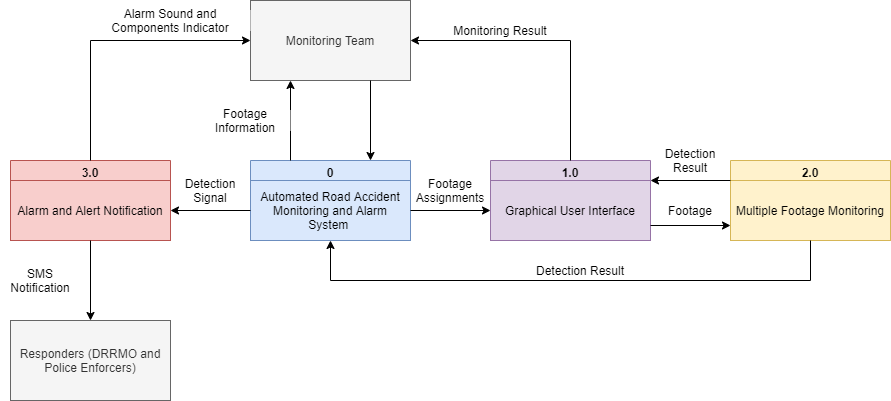

The diagram above was exported from draw.io. Its source (the exported page's mxGraphModel, read from the mxfile embedded in the PNG):
<mxGraphModel dx="3122" dy="814" grid="1" gridSize="10" guides="1" tooltips="1" connect="1" arrows="1" fold="1" page="1" pageScale="1" pageWidth="1700" pageHeight="1100" math="0" shadow="0">
  <root>
    <mxCell id="0" />
    <mxCell id="1" parent="0" />
    <mxCell id="wY4W5L_KyrM1qTeG1Z5V-9" value="0" style="swimlane;fillColor=#dae8fc;strokeColor=#6c8ebf;" parent="1" vertex="1">
      <mxGeometry x="120" y="360" width="160" height="80" as="geometry" />
    </mxCell>
    <mxCell id="wY4W5L_KyrM1qTeG1Z5V-10" value="Automated Road Accident Monitoring and Alarm System&amp;nbsp;" style="text;html=1;strokeColor=#6c8ebf;fillColor=#dae8fc;align=center;verticalAlign=middle;whiteSpace=wrap;rounded=0;" parent="wY4W5L_KyrM1qTeG1Z5V-9" vertex="1">
      <mxGeometry y="20" width="160" height="60" as="geometry" />
    </mxCell>
    <mxCell id="wY4W5L_KyrM1qTeG1Z5V-13" value="Monitoring Team" style="rounded=0;whiteSpace=wrap;html=1;fillColor=#f5f5f5;strokeColor=#666666;fontColor=#333333;" parent="1" vertex="1">
      <mxGeometry x="120" y="200" width="160" height="80" as="geometry" />
    </mxCell>
    <mxCell id="EQ1NW8W74IFiUwXJWNLA-1" value="1.0" style="swimlane;fillColor=#e1d5e7;strokeColor=#9673a6;" parent="1" vertex="1">
      <mxGeometry x="360" y="360" width="160" height="80" as="geometry" />
    </mxCell>
    <mxCell id="EQ1NW8W74IFiUwXJWNLA-2" value="Graphical User Interface" style="text;html=1;strokeColor=#9673a6;fillColor=#e1d5e7;align=center;verticalAlign=middle;whiteSpace=wrap;rounded=0;" parent="EQ1NW8W74IFiUwXJWNLA-1" vertex="1">
      <mxGeometry y="20" width="160" height="60" as="geometry" />
    </mxCell>
    <mxCell id="EQ1NW8W74IFiUwXJWNLA-3" value="2.0" style="swimlane;fillColor=#fff2cc;strokeColor=#d6b656;" parent="1" vertex="1">
      <mxGeometry x="600" y="360" width="160" height="80" as="geometry" />
    </mxCell>
    <mxCell id="EQ1NW8W74IFiUwXJWNLA-4" value="Multiple Footage Monitoring" style="text;html=1;strokeColor=#d6b656;fillColor=#fff2cc;align=center;verticalAlign=middle;whiteSpace=wrap;rounded=0;" parent="EQ1NW8W74IFiUwXJWNLA-3" vertex="1">
      <mxGeometry y="20" width="160" height="60" as="geometry" />
    </mxCell>
    <mxCell id="OrtaLChPkD9cHsrEivuQ-1" value="" style="endArrow=classic;html=1;entryX=0.25;entryY=1;entryDx=0;entryDy=0;exitX=0.25;exitY=0;exitDx=0;exitDy=0;" parent="1" source="wY4W5L_KyrM1qTeG1Z5V-9" target="wY4W5L_KyrM1qTeG1Z5V-13" edge="1">
      <mxGeometry width="50" height="50" relative="1" as="geometry">
        <mxPoint x="400" y="420" as="sourcePoint" />
        <mxPoint x="450" y="370" as="targetPoint" />
      </mxGeometry>
    </mxCell>
    <mxCell id="OrtaLChPkD9cHsrEivuQ-2" value="" style="endArrow=classic;html=1;exitX=0.75;exitY=1;exitDx=0;exitDy=0;entryX=0.75;entryY=0;entryDx=0;entryDy=0;" parent="1" source="wY4W5L_KyrM1qTeG1Z5V-13" target="wY4W5L_KyrM1qTeG1Z5V-9" edge="1">
      <mxGeometry width="50" height="50" relative="1" as="geometry">
        <mxPoint x="400" y="420" as="sourcePoint" />
        <mxPoint x="450" y="370" as="targetPoint" />
      </mxGeometry>
    </mxCell>
    <mxCell id="OrtaLChPkD9cHsrEivuQ-3" value="Footage Information" style="text;html=1;strokeColor=none;align=center;verticalAlign=middle;whiteSpace=wrap;rounded=0;fillColor=#ffffff;" parent="1" vertex="1">
      <mxGeometry x="70" y="310" width="90" height="20" as="geometry" />
    </mxCell>
    <mxCell id="OrtaLChPkD9cHsrEivuQ-6" value="Footage Assignments" style="text;html=1;strokeColor=none;fillColor=none;align=center;verticalAlign=middle;whiteSpace=wrap;rounded=0;" parent="1" vertex="1">
      <mxGeometry x="280" y="380" width="80" height="20" as="geometry" />
    </mxCell>
    <mxCell id="OrtaLChPkD9cHsrEivuQ-7" value="3.0" style="swimlane;fillColor=#f8cecc;strokeColor=#b85450;" parent="1" vertex="1">
      <mxGeometry x="-120" y="360" width="160" height="80" as="geometry" />
    </mxCell>
    <mxCell id="OrtaLChPkD9cHsrEivuQ-8" value="Alarm and Alert Notification" style="text;html=1;strokeColor=#b85450;fillColor=#f8cecc;align=center;verticalAlign=middle;whiteSpace=wrap;rounded=0;" parent="OrtaLChPkD9cHsrEivuQ-7" vertex="1">
      <mxGeometry y="20" width="160" height="60" as="geometry" />
    </mxCell>
    <mxCell id="OrtaLChPkD9cHsrEivuQ-9" value="" style="endArrow=classic;html=1;entryX=1;entryY=0.5;entryDx=0;entryDy=0;exitX=0.5;exitY=0;exitDx=0;exitDy=0;rounded=0;" parent="1" source="EQ1NW8W74IFiUwXJWNLA-1" target="wY4W5L_KyrM1qTeG1Z5V-13" edge="1">
      <mxGeometry width="50" height="50" relative="1" as="geometry">
        <mxPoint x="420" y="340" as="sourcePoint" />
        <mxPoint x="470" y="290" as="targetPoint" />
        <Array as="points">
          <mxPoint x="440" y="240" />
        </Array>
      </mxGeometry>
    </mxCell>
    <mxCell id="OrtaLChPkD9cHsrEivuQ-10" value="Monitoring Result" style="text;html=1;strokeColor=none;fillColor=none;align=center;verticalAlign=middle;whiteSpace=wrap;rounded=0;" parent="1" vertex="1">
      <mxGeometry x="320" y="220" width="100" height="20" as="geometry" />
    </mxCell>
    <mxCell id="OrtaLChPkD9cHsrEivuQ-11" value="" style="endArrow=classic;html=1;entryX=1;entryY=0.5;entryDx=0;entryDy=0;exitX=0;exitY=0.5;exitDx=0;exitDy=0;" parent="1" source="wY4W5L_KyrM1qTeG1Z5V-10" target="OrtaLChPkD9cHsrEivuQ-8" edge="1">
      <mxGeometry width="50" height="50" relative="1" as="geometry">
        <mxPoint x="50" y="495" as="sourcePoint" />
        <mxPoint x="100" y="445" as="targetPoint" />
      </mxGeometry>
    </mxCell>
    <mxCell id="OrtaLChPkD9cHsrEivuQ-12" value="Detection Signal" style="text;html=1;strokeColor=none;fillColor=none;align=center;verticalAlign=middle;whiteSpace=wrap;rounded=0;" parent="1" vertex="1">
      <mxGeometry x="60" y="380" width="40" height="20" as="geometry" />
    </mxCell>
    <mxCell id="OrtaLChPkD9cHsrEivuQ-13" value="" style="endArrow=classic;html=1;entryX=1;entryY=0.25;entryDx=0;entryDy=0;exitX=0;exitY=0;exitDx=0;exitDy=0;" parent="1" source="EQ1NW8W74IFiUwXJWNLA-4" target="EQ1NW8W74IFiUwXJWNLA-1" edge="1">
      <mxGeometry width="50" height="50" relative="1" as="geometry">
        <mxPoint x="510" y="300" as="sourcePoint" />
        <mxPoint x="560" y="250" as="targetPoint" />
      </mxGeometry>
    </mxCell>
    <mxCell id="OrtaLChPkD9cHsrEivuQ-14" value="" style="endArrow=classic;html=1;entryX=0;entryY=0.5;entryDx=0;entryDy=0;exitX=1;exitY=0.5;exitDx=0;exitDy=0;" parent="1" source="wY4W5L_KyrM1qTeG1Z5V-10" target="EQ1NW8W74IFiUwXJWNLA-2" edge="1">
      <mxGeometry width="50" height="50" relative="1" as="geometry">
        <mxPoint x="270" y="520" as="sourcePoint" />
        <mxPoint x="320" y="470" as="targetPoint" />
      </mxGeometry>
    </mxCell>
    <mxCell id="OrtaLChPkD9cHsrEivuQ-15" style="edgeStyle=orthogonalEdgeStyle;rounded=0;orthogonalLoop=1;jettySize=auto;html=1;exitX=0.5;exitY=1;exitDx=0;exitDy=0;" parent="1" source="OrtaLChPkD9cHsrEivuQ-6" target="OrtaLChPkD9cHsrEivuQ-6" edge="1">
      <mxGeometry relative="1" as="geometry" />
    </mxCell>
    <mxCell id="OrtaLChPkD9cHsrEivuQ-16" value="" style="endArrow=classic;html=1;entryX=0;entryY=0.75;entryDx=0;entryDy=0;exitX=1;exitY=0.75;exitDx=0;exitDy=0;" parent="1" source="EQ1NW8W74IFiUwXJWNLA-2" target="EQ1NW8W74IFiUwXJWNLA-4" edge="1">
      <mxGeometry width="50" height="50" relative="1" as="geometry">
        <mxPoint x="510" y="540" as="sourcePoint" />
        <mxPoint x="560" y="490" as="targetPoint" />
      </mxGeometry>
    </mxCell>
    <mxCell id="OrtaLChPkD9cHsrEivuQ-17" value="Footage" style="text;html=1;strokeColor=none;fillColor=none;align=center;verticalAlign=middle;whiteSpace=wrap;rounded=0;" parent="1" vertex="1">
      <mxGeometry x="520" y="400" width="80" height="20" as="geometry" />
    </mxCell>
    <mxCell id="OrtaLChPkD9cHsrEivuQ-18" value="Detection Result" style="text;html=1;strokeColor=none;fillColor=none;align=center;verticalAlign=middle;whiteSpace=wrap;rounded=0;" parent="1" vertex="1">
      <mxGeometry x="520" y="350" width="80" height="20" as="geometry" />
    </mxCell>
    <mxCell id="OrtaLChPkD9cHsrEivuQ-19" value="" style="endArrow=classic;html=1;entryX=0.5;entryY=1;entryDx=0;entryDy=0;exitX=0.5;exitY=1;exitDx=0;exitDy=0;rounded=0;" parent="1" source="EQ1NW8W74IFiUwXJWNLA-4" target="wY4W5L_KyrM1qTeG1Z5V-10" edge="1">
      <mxGeometry width="50" height="50" relative="1" as="geometry">
        <mxPoint x="330" y="480" as="sourcePoint" />
        <mxPoint x="380" y="430" as="targetPoint" />
        <Array as="points">
          <mxPoint x="680" y="480" />
          <mxPoint x="200" y="480" />
        </Array>
      </mxGeometry>
    </mxCell>
    <mxCell id="OrtaLChPkD9cHsrEivuQ-20" value="Detection Result" style="text;html=1;strokeColor=none;fillColor=none;align=center;verticalAlign=middle;whiteSpace=wrap;rounded=0;" parent="1" vertex="1">
      <mxGeometry x="380" y="460" width="140" height="20" as="geometry" />
    </mxCell>
    <mxCell id="OrtaLChPkD9cHsrEivuQ-21" value="Responders (DRRMO and Police Enforcers)" style="rounded=0;whiteSpace=wrap;html=1;fillColor=#f5f5f5;strokeColor=#666666;fontColor=#333333;" parent="1" vertex="1">
      <mxGeometry x="-120" y="520" width="160" height="80" as="geometry" />
    </mxCell>
    <mxCell id="OrtaLChPkD9cHsrEivuQ-23" value="Alarm Sound and Components Indicator" style="text;html=1;strokeColor=none;align=center;verticalAlign=middle;whiteSpace=wrap;rounded=0;fillColor=#ffffff;" parent="1" vertex="1">
      <mxGeometry x="-40" y="210" width="160" height="20" as="geometry" />
    </mxCell>
    <mxCell id="OrtaLChPkD9cHsrEivuQ-24" value="" style="edgeStyle=orthogonalEdgeStyle;rounded=0;orthogonalLoop=1;jettySize=auto;html=1;" parent="1" source="OrtaLChPkD9cHsrEivuQ-8" target="OrtaLChPkD9cHsrEivuQ-21" edge="1">
      <mxGeometry relative="1" as="geometry" />
    </mxCell>
    <mxCell id="OrtaLChPkD9cHsrEivuQ-25" value="" style="endArrow=classic;html=1;entryX=0;entryY=0.5;entryDx=0;entryDy=0;exitX=0.5;exitY=0;exitDx=0;exitDy=0;rounded=0;" parent="1" source="OrtaLChPkD9cHsrEivuQ-7" target="wY4W5L_KyrM1qTeG1Z5V-13" edge="1">
      <mxGeometry width="50" height="50" relative="1" as="geometry">
        <mxPoint x="180" y="410" as="sourcePoint" />
        <mxPoint x="230" y="360" as="targetPoint" />
        <Array as="points">
          <mxPoint x="-40" y="240" />
        </Array>
      </mxGeometry>
    </mxCell>
    <mxCell id="OrtaLChPkD9cHsrEivuQ-27" value="SMS Notification" style="text;html=1;strokeColor=none;align=center;verticalAlign=middle;whiteSpace=wrap;rounded=0;fillColor=#ffffff;" parent="1" vertex="1">
      <mxGeometry x="-130" y="470" width="80" height="20" as="geometry" />
    </mxCell>
  </root>
</mxGraphModel>